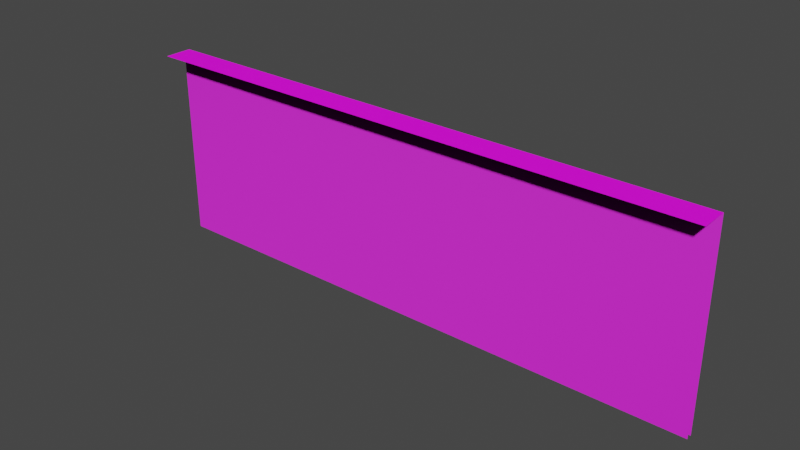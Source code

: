 # Source: MovingWall.blend  (saved by Blender 3.6.11; exported with 4.5.12 LTS)
import bpy
from mathutils import Matrix  # noqa: F401  (used for matrix-valued properties, if any)

bpy.ops.wm.read_factory_settings(use_empty=True)
scene = bpy.context.scene
scene.name = 'Scene'

# ---- collections
col_collection = bpy.data.collections.new('Collection'); scene.collection.children.link(col_collection)

# ---- images (referenced by path relative to the original .blend; pixels are not part of the script)
import os
ASSET_DIR = os.environ.get("B2B_ASSET_DIR", "")  # directory of the original .blend (textures are referenced by path, not embedded)
HERE = os.path.dirname(os.path.abspath(__file__))  # packed textures are extracted next to this script under _unpacked/

def load_image(name, relpath, width, height, colorspace="sRGB"):
    """Load a texture the original file referenced (path relative to the .blend, or extracted next to this script)."""
    p = next((c for c in (os.path.join(HERE, relpath), os.path.join(ASSET_DIR, relpath)) if relpath and os.path.exists(c)), "")
    if p:
        img = bpy.data.images.load(p, check_existing=True)
        img.name = name
    else:  # same state as the original file: an image datablock whose file is absent (Cycles renders it pink)
        img = bpy.data.images.new(name, width, height)
        img.source = "FILE"
        img.filepath = "//" + (relpath or name)
    img.colorspace_settings.name = colorspace
    return img
img_floor_jpg = load_image('floor.jpg', 'floor.jpg', 1024, 1024, 'sRGB')
img_floor_n_jpg = load_image('floor_n.jpg', 'floor_n.jpg', 1024, 1024, 'Non-Color')
img_ceiling_jpg = load_image('ceiling.jpg', 'ceiling.jpg', 1024, 1024, 'sRGB')
img_ceiling_n_jpg = load_image('ceiling_n.jpg', 'ceiling_n.jpg', 1024, 1024, 'Non-Color')
img_wall_jpg = load_image('wall.jpg', 'wall.jpg', 1024, 1024, 'sRGB')
img_wall_n_jpg = load_image('wall_n.jpg', 'wall_n.jpg', 1024, 1024, 'Non-Color')
img_grass_jpg = load_image('grass.jpg', 'grass.jpg', 1024, 1024, 'sRGB')
img_grass_n_jpg = load_image('grass_n.jpg', 'grass_n.jpg', 1024, 1024, 'Non-Color')

# ---- materials (node trees are filled in below, after node groups)
mat_floor = bpy.data.materials.new('Floor')
mat_floor.use_backface_culling = True
mat_floor.use_transparent_shadow = False
mat_ceiling = bpy.data.materials.new('Ceiling')
mat_ceiling.use_backface_culling = True
mat_ceiling.use_transparent_shadow = False
mat_wall = bpy.data.materials.new('Wall')
mat_wall.use_backface_culling = True
mat_wall.use_transparent_shadow = False
mat_grass = bpy.data.materials.new('Grass')
mat_grass.use_backface_culling = True
mat_grass.use_transparent_shadow = False

# ---- material node trees
mat_floor.use_nodes = True; mat_floor.node_tree.nodes.clear()
_N = mat_floor.node_tree.nodes; _L = mat_floor.node_tree.links
n0 = _N.new('ShaderNodeOutputMaterial'); n0.name = 'Material Output'; n0.location = (300, 300)
n1 = _N.new('ShaderNodeTexImage'); n1.name = 'Image Texture'; n1.location = (-280, 260)
n1.image = img_floor_jpg
n2 = _N.new('ShaderNodeBsdfPrincipled'); n2.name = 'Principled BSDF'; n2.location = (10, 300)
n2.distribution = 'GGX'
n2.subsurface_method = 'RANDOM_WALK_SKIN'
n2.inputs[3].default_value = 1.45
n2.inputs[27].default_value = (0.0, 0.0, 0.0, 1.0)
n2.inputs[28].default_value = 1.0
n3 = _N.new('ShaderNodeBump'); n3.name = 'Bump'; n3.location = (-228, -180)
n3.inputs[1].default_value = 1.0
n3.inputs[2].default_value = 1.0
n4 = _N.new('ShaderNodeTexImage'); n4.name = 'Image Texture.001'; n4.location = (-513, -158)
n4.image = img_floor_n_jpg
_L.new(n2.outputs[0], n0.inputs[0])
_L.new(n1.outputs[0], n2.inputs[0])
_L.new(n3.outputs[0], n2.inputs[5])
_L.new(n4.outputs[0], n3.inputs[4])
n0.is_active_output = True
mat_ceiling.use_nodes = True; mat_ceiling.node_tree.nodes.clear()
_N = mat_ceiling.node_tree.nodes; _L = mat_ceiling.node_tree.links
n0 = _N.new('ShaderNodeBsdfPrincipled'); n0.name = 'Principled BSDF'; n0.location = (10, 300)
n0.distribution = 'GGX'
n0.subsurface_method = 'RANDOM_WALK_SKIN'
n0.inputs[3].default_value = 1.45
n0.inputs[27].default_value = (0.0, 0.0, 0.0, 1.0)
n0.inputs[28].default_value = 1.0
n1 = _N.new('ShaderNodeOutputMaterial'); n1.name = 'Material Output'; n1.location = (300, 300)
n2 = _N.new('ShaderNodeTexImage'); n2.name = 'Image Texture'; n2.location = (-280, 260)
n2.image = img_ceiling_jpg
n3 = _N.new('ShaderNodeBump'); n3.name = 'Bump'; n3.location = (-174, -186)
n3.inputs[1].default_value = 1.0
n3.inputs[2].default_value = 1.0
n4 = _N.new('ShaderNodeTexImage'); n4.name = 'Image Texture.001'; n4.location = (-441, -176)
n4.image = img_ceiling_n_jpg
_L.new(n0.outputs[0], n1.inputs[0])
_L.new(n2.outputs[0], n0.inputs[0])
_L.new(n3.outputs[0], n0.inputs[5])
_L.new(n4.outputs[0], n3.inputs[4])
n1.is_active_output = True
mat_wall.use_nodes = True; mat_wall.node_tree.nodes.clear()
_N = mat_wall.node_tree.nodes; _L = mat_wall.node_tree.links
n0 = _N.new('ShaderNodeBsdfPrincipled'); n0.name = 'Principled BSDF'; n0.location = (10, 300)
n0.distribution = 'GGX'
n0.subsurface_method = 'RANDOM_WALK_SKIN'
n0.inputs[3].default_value = 1.45
n0.inputs[27].default_value = (0.0, 0.0, 0.0, 1.0)
n0.inputs[28].default_value = 1.0
n1 = _N.new('ShaderNodeOutputMaterial'); n1.name = 'Material Output'; n1.location = (300, 300)
n2 = _N.new('ShaderNodeTexImage'); n2.name = 'Image Texture'; n2.location = (-280, 260)
n2.image = img_wall_jpg
n3 = _N.new('ShaderNodeBump'); n3.name = 'Bump'; n3.location = (-177, -182)
n3.inputs[1].default_value = 1.0
n3.inputs[2].default_value = 1.0
n4 = _N.new('ShaderNodeTexImage'); n4.name = 'Image Texture.001'; n4.location = (-509, -175)
n4.image = img_wall_n_jpg
_L.new(n0.outputs[0], n1.inputs[0])
_L.new(n2.outputs[0], n0.inputs[0])
_L.new(n3.outputs[0], n0.inputs[5])
_L.new(n4.outputs[0], n3.inputs[4])
n1.is_active_output = True
mat_grass.use_nodes = True; mat_grass.node_tree.nodes.clear()
_N = mat_grass.node_tree.nodes; _L = mat_grass.node_tree.links
n0 = _N.new('ShaderNodeBsdfPrincipled'); n0.name = 'Principled BSDF'; n0.location = (10, 300)
n0.distribution = 'GGX'
n0.subsurface_method = 'RANDOM_WALK_SKIN'
n0.inputs[2].default_value = 1.0
n0.inputs[3].default_value = 0.0
n0.inputs[9].default_value = (5.96e-08, 0.0, 0.0)
n0.inputs[11].default_value = 1.01
n0.inputs[13].default_value = 0.0
n0.inputs[20].default_value = 1.0
n0.inputs[27].default_value = (0.0, 0.0, 0.0, 1.0)
n1 = _N.new('ShaderNodeOutputMaterial'); n1.name = 'Material Output'; n1.location = (300, 300)
n2 = _N.new('ShaderNodeTexImage'); n2.name = 'Image Texture'; n2.location = (-280, 260)
n2.image = img_grass_jpg
n3 = _N.new('ShaderNodeBump'); n3.name = 'Bump'; n3.location = (-171, -193)
n3.inputs[1].default_value = 1.0
n3.inputs[2].default_value = 1.0
n4 = _N.new('ShaderNodeTexImage'); n4.name = 'Image Texture.001'; n4.location = (-432, -161)
n4.image = img_grass_n_jpg
_L.new(n0.outputs[0], n1.inputs[0])
_L.new(n2.outputs[0], n0.inputs[0])
_L.new(n3.outputs[0], n0.inputs[5])
_L.new(n4.outputs[0], n3.inputs[4])
n1.is_active_output = True

# ---- world
world_world = bpy.data.worlds.new('World'); scene.world = world_world
world_world.use_nodes = True; world_world.node_tree.nodes.clear()
_N = world_world.node_tree.nodes; _L = world_world.node_tree.links
n0 = _N.new('ShaderNodeOutputWorld'); n0.name = 'World Output'; n0.location = (300, 300)
n1 = _N.new('ShaderNodeBackground'); n1.name = 'Background'; n1.location = (10, 300)
n1.inputs[0].default_value = (0.05088, 0.05088, 0.05088, 1.0)
_L.new(n1.outputs[0], n0.inputs[0])
n0.is_active_output = True
world_world.color = (0.05088, 0.05088, 0.05088)
world_world.use_sun_shadow = False
world_world.sun_shadow_jitter_overblur = 0.0

# ---- meshes
me_plane_002 = bpy.data.meshes.new('Plane.002')
me_plane_002.from_pydata([(1.0, 0.07733, 0.0), (-1.0, 0.07733, 0.0), (1.0, 0.07733, 0.6861), (-1.0, 0.07733, 0.6861), (1.0, 0.1756, 0.6861), (-1.0, 0.1756, 0.6861), (1.0, 0.09754, 0.0), (-1.0, 0.09754, 0.0), (1.0, 0.09754, 0.6861), (-1.0, 0.09754, 0.6861)], [], [(0, 2, 3, 1), (3, 2, 4, 5), (6, 7, 9, 8)])
me_plane_002.polygons.foreach_set('material_index', [2, 0, 2])
_uv = me_plane_002.uv_layers.new(name='UVMap')
_uv.uv.foreach_set('vector', [1.786, 0.2976, 1.786, 1.482, -0.802, 1.482, -0.802, 0.2976, 0.0, 0.4754, 1.0, 0.4754, 1.0, 0.5246, 0.0, 0.5246, 1.786, 0.2976, -0.802, 0.2976, -0.802, 1.482, 1.786, 1.482])
me_plane_002.materials.append(mat_floor)
me_plane_002.materials.append(mat_ceiling)
me_plane_002.materials.append(mat_wall)
me_plane_002.materials.append(mat_grass)
me_plane_002.update()

# ---- objects
ob_movingwall = bpy.data.objects.new('MovingWall', me_plane_002)

# ---- transforms, parenting, visibility, modifiers, constraints
ob_movingwall.location = (0.06759, -0.01349, -0.01282)
ob_movingwall.rotation_euler = (0.0, -0.0, 3.142)
ob_movingwall.scale = (5.139, 5.139, 5.139)

# ---- collection membership
col_collection.objects.link(ob_movingwall)

# ---- scene / render settings (as saved in the file)
scene.frame_start = 1; scene.frame_end = 250; scene.frame_set(1)
scene.render.engine = 'BLENDER_EEVEE_NEXT'
scene.cycles.sampling_pattern = 'TABULATED_SOBOL'
scene.view_settings.view_transform = 'Filmic'
bpy.context.view_layer.update()

# ---- added for rendering (the .blend has no active camera and no usable light): camera, sun
cam_auto = bpy.data.cameras.new('AutoCamera')
cam_auto.lens = 50.0
cam_auto.sensor_width = 36.0
cam_auto.clip_end = 1000.0
ob_auto_camera = bpy.data.objects.new('AutoCamera', cam_auto)
scene.collection.objects.link(ob_auto_camera)
ob_auto_camera.location = (10.132, -12.7406, 9.80172)
ob_auto_camera.rotation_euler = (1.09748, -7.21219e-08, 0.694738)
scene.camera = ob_auto_camera
light_auto_sun = bpy.data.lights.new('AutoSun', 'SUN')
light_auto_sun.energy = 3.0
light_auto_sun.angle = 0.0523599
ob_auto_sun = bpy.data.objects.new('AutoSun', light_auto_sun)
scene.collection.objects.link(ob_auto_sun)
ob_auto_sun.rotation_euler = (0.872665, 0.174533, 0.523599)
bpy.context.view_layer.update()

